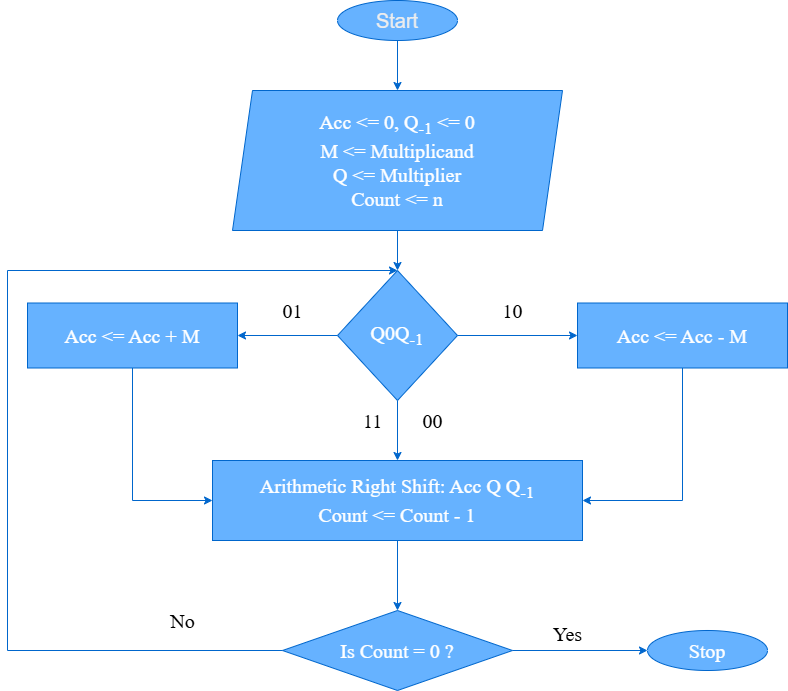

The diagram above was exported from draw.io. Its source (the exported page's mxGraphModel, read from the mxfile embedded in the PNG):
<mxGraphModel dx="872" dy="465" grid="1" gridSize="10" guides="1" tooltips="1" connect="1" arrows="1" fold="1" page="1" pageScale="1" pageWidth="3300" pageHeight="2339" background="light-dark(#FFFFFF,#FFFFFF)" math="0" shadow="0">
  <root>
    <mxCell id="0" />
    <mxCell id="1" parent="0" />
    <mxCell id="zUFjnaa4H7PJO22zF1R3-12" style="edgeStyle=orthogonalEdgeStyle;rounded=0;orthogonalLoop=1;jettySize=auto;html=1;exitX=0.5;exitY=1;exitDx=0;exitDy=0;entryX=0.5;entryY=0;entryDx=0;entryDy=0;strokeColor=light-dark(#000000,#0066CC);" edge="1" parent="1" source="zUFjnaa4H7PJO22zF1R3-1" target="zUFjnaa4H7PJO22zF1R3-2">
      <mxGeometry relative="1" as="geometry" />
    </mxCell>
    <mxCell id="zUFjnaa4H7PJO22zF1R3-1" value="&lt;font style=&quot;font-size: 20px;&quot; color=&quot;rgba(0, 0, 0, 0)&quot;&gt;Start&lt;/font&gt;" style="ellipse;whiteSpace=wrap;html=1;fillColor=light-dark(#FFFFFF,#66B2FF);strokeColor=light-dark(#000000,#0066CC);" vertex="1" parent="1">
      <mxGeometry x="370" y="40" width="120" height="40" as="geometry" />
    </mxCell>
    <mxCell id="zUFjnaa4H7PJO22zF1R3-13" style="edgeStyle=orthogonalEdgeStyle;rounded=0;orthogonalLoop=1;jettySize=auto;html=1;exitX=0.5;exitY=1;exitDx=0;exitDy=0;entryX=0.5;entryY=0;entryDx=0;entryDy=0;strokeColor=light-dark(#000000,#0066CC);" edge="1" parent="1" source="zUFjnaa4H7PJO22zF1R3-2" target="zUFjnaa4H7PJO22zF1R3-3">
      <mxGeometry relative="1" as="geometry" />
    </mxCell>
    <mxCell id="zUFjnaa4H7PJO22zF1R3-2" value="&lt;font style=&quot;font-size: 20px;&quot; face=&quot;Times New Roman&quot;&gt;Acc &amp;lt;= 0, Q&lt;sub&gt;-1&lt;/sub&gt; &amp;lt;= 0&lt;/font&gt;&lt;div&gt;&lt;font style=&quot;font-size: 20px;&quot; face=&quot;Times New Roman&quot;&gt;M &amp;lt;= Multiplicand&lt;/font&gt;&lt;/div&gt;&lt;div&gt;&lt;font style=&quot;font-size: 20px;&quot; face=&quot;Times New Roman&quot;&gt;Q &amp;lt;= Multiplier&lt;/font&gt;&lt;/div&gt;&lt;div&gt;&lt;font style=&quot;font-size: 20px;&quot; face=&quot;Times New Roman&quot;&gt;Count &amp;lt;= n&lt;/font&gt;&lt;/div&gt;" style="shape=parallelogram;perimeter=parallelogramPerimeter;whiteSpace=wrap;html=1;fixedSize=1;fillColor=light-dark(#FFFFFF,#66B2FF);strokeColor=light-dark(#000000,#0066CC);align=center;" vertex="1" parent="1">
      <mxGeometry x="265" y="130" width="330" height="140" as="geometry" />
    </mxCell>
    <mxCell id="zUFjnaa4H7PJO22zF1R3-14" style="edgeStyle=orthogonalEdgeStyle;rounded=0;orthogonalLoop=1;jettySize=auto;html=1;exitX=1;exitY=0.5;exitDx=0;exitDy=0;entryX=0;entryY=0.5;entryDx=0;entryDy=0;strokeColor=light-dark(#000000,#0066CC);" edge="1" parent="1" source="zUFjnaa4H7PJO22zF1R3-3" target="zUFjnaa4H7PJO22zF1R3-9">
      <mxGeometry relative="1" as="geometry" />
    </mxCell>
    <mxCell id="zUFjnaa4H7PJO22zF1R3-15" style="edgeStyle=orthogonalEdgeStyle;rounded=0;orthogonalLoop=1;jettySize=auto;html=1;exitX=0;exitY=0.5;exitDx=0;exitDy=0;entryX=1;entryY=0.5;entryDx=0;entryDy=0;strokeColor=light-dark(#000000,#0066CC);" edge="1" parent="1" source="zUFjnaa4H7PJO22zF1R3-3" target="zUFjnaa4H7PJO22zF1R3-4">
      <mxGeometry relative="1" as="geometry" />
    </mxCell>
    <mxCell id="zUFjnaa4H7PJO22zF1R3-16" style="edgeStyle=orthogonalEdgeStyle;rounded=0;orthogonalLoop=1;jettySize=auto;html=1;exitX=0.5;exitY=1;exitDx=0;exitDy=0;entryX=0.5;entryY=0;entryDx=0;entryDy=0;strokeColor=light-dark(#000000,#0066CC);" edge="1" parent="1" source="zUFjnaa4H7PJO22zF1R3-3" target="zUFjnaa4H7PJO22zF1R3-8">
      <mxGeometry relative="1" as="geometry" />
    </mxCell>
    <mxCell id="zUFjnaa4H7PJO22zF1R3-3" value="&lt;font style=&quot;font-size: 20px;&quot; face=&quot;Times New Roman&quot;&gt;Q0Q&lt;sub style=&quot;&quot;&gt;-1&lt;/sub&gt;&lt;/font&gt;" style="rhombus;whiteSpace=wrap;html=1;fillColor=light-dark(#FFFFFF,#66B2FF);strokeColor=light-dark(#000000,#0066CC);" vertex="1" parent="1">
      <mxGeometry x="370" y="310" width="120" height="130" as="geometry" />
    </mxCell>
    <mxCell id="zUFjnaa4H7PJO22zF1R3-18" style="edgeStyle=orthogonalEdgeStyle;rounded=0;orthogonalLoop=1;jettySize=auto;html=1;exitX=0.5;exitY=1;exitDx=0;exitDy=0;entryX=0;entryY=0.5;entryDx=0;entryDy=0;strokeColor=light-dark(#000000,#0066CC);" edge="1" parent="1" source="zUFjnaa4H7PJO22zF1R3-4" target="zUFjnaa4H7PJO22zF1R3-8">
      <mxGeometry relative="1" as="geometry" />
    </mxCell>
    <mxCell id="zUFjnaa4H7PJO22zF1R3-4" value="&lt;span style=&quot;font-family: &amp;quot;Times New Roman&amp;quot;; font-size: 20px;&quot;&gt;Acc &amp;lt;= Acc + M&lt;/span&gt;" style="rounded=0;whiteSpace=wrap;html=1;fillColor=light-dark(#FFFFFF,#66B2FF);strokeColor=light-dark(#000000,#0066CC);" vertex="1" parent="1">
      <mxGeometry x="60" y="342.5" width="210" height="65" as="geometry" />
    </mxCell>
    <mxCell id="zUFjnaa4H7PJO22zF1R3-21" style="edgeStyle=orthogonalEdgeStyle;rounded=0;orthogonalLoop=1;jettySize=auto;html=1;exitX=1;exitY=0.5;exitDx=0;exitDy=0;entryX=0;entryY=0.5;entryDx=0;entryDy=0;strokeColor=light-dark(#000000,#0066CC);" edge="1" parent="1" source="zUFjnaa4H7PJO22zF1R3-7" target="zUFjnaa4H7PJO22zF1R3-10">
      <mxGeometry relative="1" as="geometry" />
    </mxCell>
    <mxCell id="zUFjnaa4H7PJO22zF1R3-22" style="edgeStyle=orthogonalEdgeStyle;rounded=0;orthogonalLoop=1;jettySize=auto;html=1;exitX=0;exitY=0.5;exitDx=0;exitDy=0;entryX=0.5;entryY=0;entryDx=0;entryDy=0;strokeColor=light-dark(#000000,#0066CC);" edge="1" parent="1" source="zUFjnaa4H7PJO22zF1R3-7" target="zUFjnaa4H7PJO22zF1R3-3">
      <mxGeometry relative="1" as="geometry">
        <Array as="points">
          <mxPoint x="40" y="690" />
          <mxPoint x="40" y="310" />
        </Array>
      </mxGeometry>
    </mxCell>
    <mxCell id="zUFjnaa4H7PJO22zF1R3-7" value="&lt;font style=&quot;font-size: 20px;&quot; face=&quot;Times New Roman&quot;&gt;Is Count = 0 ?&lt;/font&gt;" style="rhombus;whiteSpace=wrap;html=1;fillColor=light-dark(#FFFFFF,#66B2FF);strokeColor=light-dark(#000000,#0066CC);" vertex="1" parent="1">
      <mxGeometry x="315" y="650" width="230" height="80" as="geometry" />
    </mxCell>
    <mxCell id="zUFjnaa4H7PJO22zF1R3-20" style="edgeStyle=orthogonalEdgeStyle;rounded=0;orthogonalLoop=1;jettySize=auto;html=1;exitX=0.5;exitY=1;exitDx=0;exitDy=0;entryX=0.5;entryY=0;entryDx=0;entryDy=0;strokeColor=light-dark(#000000,#0066CC);" edge="1" parent="1" source="zUFjnaa4H7PJO22zF1R3-8" target="zUFjnaa4H7PJO22zF1R3-7">
      <mxGeometry relative="1" as="geometry" />
    </mxCell>
    <mxCell id="zUFjnaa4H7PJO22zF1R3-8" value="&lt;font style=&quot;font-size: 20px;&quot; face=&quot;Times New Roman&quot;&gt;Arithmetic Right Shift: Acc Q Q&lt;sub&gt;-1&lt;/sub&gt;&lt;/font&gt;&lt;div&gt;&lt;font style=&quot;font-size: 20px;&quot; face=&quot;Times New Roman&quot;&gt;Count &amp;lt;= Count - 1&lt;/font&gt;&lt;/div&gt;" style="rounded=0;whiteSpace=wrap;html=1;fillColor=light-dark(#FFFFFF,#66B2FF);strokeColor=light-dark(#000000,#0066CC);" vertex="1" parent="1">
      <mxGeometry x="245" y="500" width="370" height="80" as="geometry" />
    </mxCell>
    <mxCell id="zUFjnaa4H7PJO22zF1R3-19" style="edgeStyle=orthogonalEdgeStyle;rounded=0;orthogonalLoop=1;jettySize=auto;html=1;exitX=0.5;exitY=1;exitDx=0;exitDy=0;entryX=1;entryY=0.5;entryDx=0;entryDy=0;strokeColor=light-dark(#000000,#0066CC);" edge="1" parent="1" source="zUFjnaa4H7PJO22zF1R3-9" target="zUFjnaa4H7PJO22zF1R3-8">
      <mxGeometry relative="1" as="geometry" />
    </mxCell>
    <mxCell id="zUFjnaa4H7PJO22zF1R3-9" value="&lt;font style=&quot;font-size: 20px;&quot; face=&quot;Times New Roman&quot;&gt;Acc &amp;lt;= Acc - M&lt;/font&gt;" style="rounded=0;whiteSpace=wrap;html=1;fillColor=light-dark(#FFFFFF,#66B2FF);strokeColor=light-dark(#000000,#0066CC);" vertex="1" parent="1">
      <mxGeometry x="610" y="342.5" width="210" height="65" as="geometry" />
    </mxCell>
    <mxCell id="zUFjnaa4H7PJO22zF1R3-10" value="&lt;font style=&quot;font-size: 20px;&quot; face=&quot;Times New Roman&quot;&gt;Stop&lt;/font&gt;" style="ellipse;whiteSpace=wrap;html=1;fillColor=light-dark(#FFFFFF,#66B2FF);strokeColor=light-dark(#000000,#0066CC);" vertex="1" parent="1">
      <mxGeometry x="680" y="670" width="120" height="40" as="geometry" />
    </mxCell>
    <mxCell id="zUFjnaa4H7PJO22zF1R3-24" value="&lt;font style=&quot;color: light-dark(rgb(0, 0, 0), rgb(0, 0, 0)); font-size: 20px;&quot; face=&quot;Times New Roman&quot;&gt;Yes&lt;/font&gt;" style="text;html=1;align=center;verticalAlign=middle;resizable=0;points=[];autosize=1;strokeColor=none;fillColor=none;" vertex="1" parent="1">
      <mxGeometry x="575" y="653" width="50" height="40" as="geometry" />
    </mxCell>
    <mxCell id="zUFjnaa4H7PJO22zF1R3-26" value="&lt;font style=&quot;color: light-dark(rgb(0, 0, 0), rgb(0, 0, 0)); font-size: 20px;&quot; face=&quot;Times New Roman&quot;&gt;No&lt;/font&gt;" style="text;html=1;align=center;verticalAlign=middle;resizable=0;points=[];autosize=1;strokeColor=none;fillColor=none;" vertex="1" parent="1">
      <mxGeometry x="190" y="640" width="50" height="40" as="geometry" />
    </mxCell>
    <mxCell id="zUFjnaa4H7PJO22zF1R3-27" value="&lt;font style=&quot;color: light-dark(rgb(0, 0, 0), rgb(0, 0, 0)); font-size: 20px;&quot; face=&quot;Times New Roman&quot;&gt;10&lt;/font&gt;" style="text;html=1;align=center;verticalAlign=middle;resizable=0;points=[];autosize=1;strokeColor=none;fillColor=none;" vertex="1" parent="1">
      <mxGeometry x="525" y="330" width="40" height="40" as="geometry" />
    </mxCell>
    <mxCell id="zUFjnaa4H7PJO22zF1R3-28" value="&lt;font style=&quot;color: light-dark(rgb(0, 0, 0), rgb(0, 0, 0)); font-size: 20px;&quot; face=&quot;Times New Roman&quot;&gt;01&lt;/font&gt;" style="text;html=1;align=center;verticalAlign=middle;resizable=0;points=[];autosize=1;strokeColor=none;fillColor=none;" vertex="1" parent="1">
      <mxGeometry x="305" y="330" width="40" height="40" as="geometry" />
    </mxCell>
    <mxCell id="zUFjnaa4H7PJO22zF1R3-29" value="&lt;font style=&quot;color: light-dark(rgb(0, 0, 0), rgb(0, 0, 0)); font-size: 20px;&quot; face=&quot;Times New Roman&quot;&gt;00&lt;/font&gt;" style="text;html=1;align=center;verticalAlign=middle;resizable=0;points=[];autosize=1;strokeColor=none;fillColor=none;" vertex="1" parent="1">
      <mxGeometry x="445" y="440" width="40" height="40" as="geometry" />
    </mxCell>
    <mxCell id="zUFjnaa4H7PJO22zF1R3-30" value="&lt;font style=&quot;color: light-dark(rgb(0, 0, 0), rgb(0, 0, 0)); font-size: 20px;&quot; face=&quot;Times New Roman&quot;&gt;11&lt;/font&gt;" style="text;html=1;align=center;verticalAlign=middle;resizable=0;points=[];autosize=1;strokeColor=none;fillColor=none;" vertex="1" parent="1">
      <mxGeometry x="385" y="440" width="40" height="40" as="geometry" />
    </mxCell>
  </root>
</mxGraphModel>